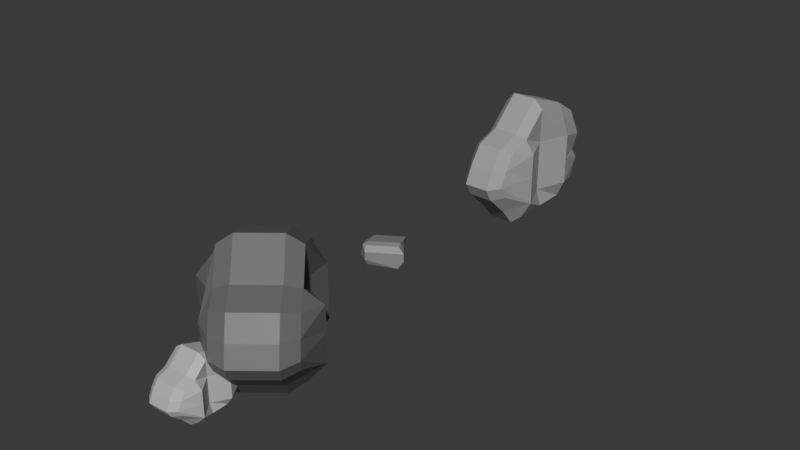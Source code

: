 # Source: piedras.blend  (saved by Blender 4.0.36; exported with 4.5.12 LTS)
import bpy
from mathutils import Matrix  # noqa: F401  (used for matrix-valued properties, if any)

bpy.ops.wm.read_factory_settings(use_empty=True)
scene = bpy.context.scene
scene.name = 'Scene'

# ---- collections
col_collection = bpy.data.collections.new('Collection'); scene.collection.children.link(col_collection)

# ---- materials (node trees are filled in below, after node groups)
mat_material = bpy.data.materials.new('Material')
mat_material.alpha_threshold = 0.0
mat_material.use_transparent_shadow = False
mat_material.roughness = 0.5
mat_material.line_color = (0.0, 0.0, 0.0, 1.0)
mat_material_001 = bpy.data.materials.new('Material.001')
mat_material_001.alpha_threshold = 0.0
mat_material_001.use_transparent_shadow = False
mat_material_001.roughness = 0.5
mat_material_001.line_color = (0.0, 0.0, 0.0, 1.0)
mat_material_002 = bpy.data.materials.new('Material.002')
mat_material_002.alpha_threshold = 0.0
mat_material_002.use_transparent_shadow = False
mat_material_002.roughness = 0.5
mat_material_002.line_color = (0.0, 0.0, 0.0, 1.0)
mat_material_004 = bpy.data.materials.new('Material.004')
mat_material_004.use_transparent_shadow = False
mat_material_003 = bpy.data.materials.new('Material.003')
mat_material_003.use_transparent_shadow = False

# ---- material node trees
mat_material.use_nodes = True; mat_material.node_tree.nodes.clear()
_N = mat_material.node_tree.nodes; _L = mat_material.node_tree.links
n0 = _N.new('ShaderNodeOutputMaterial'); n0.name = 'Material Output'; n0.location = (300, 300)
n1 = _N.new('ShaderNodeBsdfPrincipled'); n1.name = 'Principled BSDF'; n1.location = (10, 300)
n1.inputs[0].default_value = (0.3845, 0.3845, 0.3845, 1.0)
n1.inputs[3].default_value = 1.45
_L.new(n1.outputs[0], n0.inputs[0])
n0.is_active_output = True
mat_material_001.use_nodes = True; mat_material_001.node_tree.nodes.clear()
_N = mat_material_001.node_tree.nodes; _L = mat_material_001.node_tree.links
n0 = _N.new('ShaderNodeOutputMaterial'); n0.name = 'Material Output'; n0.location = (300, 300)
n1 = _N.new('ShaderNodeBsdfPrincipled'); n1.name = 'Principled BSDF'; n1.location = (10, 300)
n1.inputs[0].default_value = (0.1477, 0.1477, 0.1477, 1.0)
n1.inputs[3].default_value = 1.45
_L.new(n1.outputs[0], n0.inputs[0])
n0.is_active_output = True
mat_material_002.use_nodes = True; mat_material_002.node_tree.nodes.clear()
_N = mat_material_002.node_tree.nodes; _L = mat_material_002.node_tree.links
n0 = _N.new('ShaderNodeOutputMaterial'); n0.name = 'Material Output'; n0.location = (300, 300)
n1 = _N.new('ShaderNodeBsdfPrincipled'); n1.name = 'Principled BSDF'; n1.location = (10, 300)
n1.inputs[0].default_value = (0.5137, 0.5137, 0.5137, 1.0)
n1.inputs[3].default_value = 1.45
_L.new(n1.outputs[0], n0.inputs[0])
n0.is_active_output = True
mat_material_004.use_nodes = True; mat_material_004.node_tree.nodes.clear()
_N = mat_material_004.node_tree.nodes; _L = mat_material_004.node_tree.links
n0 = _N.new('ShaderNodeBsdfPrincipled'); n0.name = 'Principled BSDF'; n0.location = (10, 300)
n0.inputs[0].default_value = (0.3279, 0.3279, 0.3279, 1.0)
n0.inputs[3].default_value = 1.45
n1 = _N.new('ShaderNodeOutputMaterial'); n1.name = 'Material Output'; n1.location = (300, 300)
_L.new(n0.outputs[0], n1.inputs[0])
n1.is_active_output = True
mat_material_003.use_nodes = True; mat_material_003.node_tree.nodes.clear()
_N = mat_material_003.node_tree.nodes; _L = mat_material_003.node_tree.links
n0 = _N.new('ShaderNodeBsdfPrincipled'); n0.name = 'Principled BSDF'; n0.location = (10, 300)
n0.inputs[0].default_value = (0.2527, 0.2527, 0.2527, 1.0)
n0.inputs[3].default_value = 1.45
n1 = _N.new('ShaderNodeOutputMaterial'); n1.name = 'Material Output'; n1.location = (300, 300)
_L.new(n0.outputs[0], n1.inputs[0])
n1.is_active_output = True

# ---- world
world_world = bpy.data.worlds.new('World'); scene.world = world_world
world_world.use_nodes = True; world_world.node_tree.nodes.clear()
_N = world_world.node_tree.nodes; _L = world_world.node_tree.links
n0 = _N.new('ShaderNodeOutputWorld'); n0.name = 'World Output'; n0.location = (300, 300)
n1 = _N.new('ShaderNodeBackground'); n1.name = 'Background'; n1.location = (10, 300)
n1.inputs[0].default_value = (0.05088, 0.05088, 0.05088, 1.0)
_L.new(n1.outputs[0], n0.inputs[0])
n0.is_active_output = True
world_world.color = (0.05088, 0.05088, 0.05088)
world_world.use_sun_shadow = False
world_world.sun_shadow_jitter_overblur = 0.0

# ---- meshes
me_cube = bpy.data.meshes.new('Cube')
me_cube.from_pydata([(1.0, 0.8425, 0.7769), (1.0, 0.8622, -0.219), (1.0, -0.8294, 0.744), (1.0, -0.7112, -0.1796), (0.1124, 0.8425, 0.7769), (0.1124, 0.8622, -0.219), (0.1124, -0.8294, 0.744), (0.1124, -0.7112, -0.1796), (0.1124, 0.4934, -0.4159), (0.1124, -0.006579, -0.4159), (0.1124, -0.5066, -0.4159), (1.0, 0.4934, 1.0), (1.0, -0.09846, 1.223), (1.0, -0.4935, 0.8556), (0.1124, -0.4935, 0.8556), (0.1124, -0.09846, 1.223), (0.1124, 0.4934, 1.0), (1.0, -0.5066, -0.4159), (1.0, -0.006579, -0.4159), (1.0, 0.4934, -0.4159), (1.0, 1.0, 0.5), (1.0, 0.8687, 0.2691), (1.0, 1.0, 0.08411), (0.1124, -1.0, 0.08411), (0.1124, -1.112, 0.2691), (0.1124, -1.0, 0.5), (1.0, -1.0, 0.5), (1.0, -1.112, 0.2691), (1.0, -1.0, 0.08411), (0.1124, 1.0, 0.5), (0.1124, 0.8622, 0.2756), (0.1124, 1.0, 0.08411), (1.164, 0.4934, 0.6546), (1.164, 0.4934, 0.2756), (1.164, 0.4934, -0.1548), (0.9115, -0.006579, 0.6546), (0.9115, -0.006579, 0.2756), (0.9115, -0.006579, -0.1548), (1.207, -0.5066, 0.6546), (1.207, -0.5066, 0.2756), (1.207, -0.5066, -0.1548), (-0.02462, -0.6665, 0.5), (-0.02462, -0.6665, 0.2756), (-0.02462, -0.6665, 0.08411), (0.01158, -0.006579, 0.5), (0.01158, -0.006579, 0.2756), (0.01158, -0.006579, 0.08411), (-0.2327, 0.5458, 0.4334), (-0.2327, 0.5458, 0.209), (-0.2327, 0.5458, 0.0175), (0.8149, 1.007, -0.3036), (0.5562, 1.007, -0.3036), (0.2975, 1.007, -0.3036), (0.8149, -0.9647, 0.819), (0.5562, -0.9647, 0.819), (0.2975, -0.9647, 0.819), (0.2975, -0.827, -0.2577), (0.5562, -0.827, -0.2577), (0.8149, -0.827, -0.2577), (0.2975, 0.9841, 0.8573), (0.5562, 0.9841, 0.8573), (0.8149, 0.9841, 0.8573), (0.8149, 0.5772, -0.5331), (0.5562, 0.5772, -0.5331), (0.2975, 0.5772, -0.5331), (0.8149, -0.005595, -0.5331), (0.5562, -0.005595, -0.5331), (0.2975, -0.005595, -0.5331), (0.8149, -0.5884, -0.5331), (0.5562, -0.5884, -0.5331), (0.2975, -0.5884, -0.5331), (0.2975, 0.5772, 1.117), (0.5562, 0.5772, 1.117), (0.8149, 0.5772, 1.117), (0.2975, -0.1127, 1.378), (0.5562, -0.1127, 1.378), (0.8149, -0.1127, 1.378), (0.2975, -0.5731, 0.9491), (0.5562, -0.5731, 0.9491), (0.8149, -0.5731, 0.9491), (0.2975, 1.168, 0.04975), (0.5562, 1.168, 0.04975), (0.8149, 1.168, 0.04975), (0.2975, 1.009, 0.2711), (0.5562, 1.011, 0.2692), (0.8149, 1.013, 0.2673), (0.2975, 1.168, 0.5346), (0.5562, 1.168, 0.5346), (0.8149, 1.168, 0.5346), (0.8149, -1.164, 0.04975), (0.5562, -1.164, 0.04975), (0.2975, -1.164, 0.04975), (0.8149, -1.294, 0.2654), (0.5562, -1.294, 0.2654), (0.2975, -1.294, 0.2654), (0.8149, -1.164, 0.5346), (0.5562, -1.164, 0.5346), (0.2975, -1.164, 0.5346)], [], [(77, 14, 6, 55), (97, 55, 6, 25), (47, 16, 4, 29), (68, 17, 3, 58), (38, 13, 2, 26), (88, 61, 0, 20), (20, 0, 11, 32), (32, 11, 12, 35), (35, 12, 13, 38), (50, 1, 19, 62), (62, 19, 18, 65), (65, 18, 17, 68), (25, 6, 14, 41), (41, 14, 15, 44), (44, 15, 16, 47), (59, 4, 16, 71), (71, 16, 15, 74), (74, 15, 14, 77), (9, 46, 49, 8), (46, 45, 48, 49), (45, 44, 47, 48), (10, 43, 46, 9), (43, 42, 45, 46), (42, 41, 44, 45), (7, 23, 43, 10), (23, 24, 42, 43), (24, 25, 41, 42), (18, 37, 40, 17), (37, 36, 39, 40), (36, 35, 38, 39), (19, 34, 37, 18), (34, 33, 36, 37), (33, 32, 35, 36), (1, 22, 34, 19), (22, 21, 33, 34), (21, 20, 32, 33), (50, 82, 22, 1), (82, 85, 21, 22), (85, 88, 20, 21), (17, 40, 28, 3), (40, 39, 27, 28), (39, 38, 26, 27), (8, 49, 31, 5), (49, 48, 30, 31), (48, 47, 29, 30), (56, 91, 23, 7), (91, 94, 24, 23), (94, 97, 25, 24), (27, 26, 95, 92), (92, 95, 96, 93), (93, 96, 97, 94), (28, 27, 92, 89), (89, 92, 93, 90), (90, 93, 94, 91), (3, 28, 89, 58), (58, 89, 90, 57), (57, 90, 91, 56), (30, 29, 86, 83), (83, 86, 87, 84), (84, 87, 88, 85), (31, 30, 83, 80), (80, 83, 84, 81), (81, 84, 85, 82), (5, 31, 80, 52), (52, 80, 81, 51), (51, 81, 82, 50), (12, 76, 79, 13), (76, 75, 78, 79), (75, 74, 77, 78), (11, 73, 76, 12), (73, 72, 75, 76), (72, 71, 74, 75), (0, 61, 73, 11), (61, 60, 72, 73), (60, 59, 71, 72), (9, 67, 70, 10), (67, 66, 69, 70), (66, 65, 68, 69), (8, 64, 67, 9), (64, 63, 66, 67), (63, 62, 65, 66), (5, 52, 64, 8), (52, 51, 63, 64), (51, 50, 62, 63), (29, 4, 59, 86), (86, 59, 60, 87), (87, 60, 61, 88), (10, 70, 56, 7), (70, 69, 57, 56), (69, 68, 58, 57), (26, 2, 53, 95), (95, 53, 54, 96), (96, 54, 55, 97), (13, 79, 53, 2), (79, 78, 54, 53), (78, 77, 55, 54)])
_uv = me_cube.uv_layers.new(name='UVMap')
_uv.uv.foreach_set('vector', [0.8125, 0.6883, 0.875, 0.6883, 0.875, 0.75, 0.8125, 0.75, 0.5625, 0.9375, 0.625, 0.9375, 0.625, 1.0, 0.5625, 1.0, 0.5625, 0.1867, 0.625, 0.1867, 0.625, 0.25, 0.5625, 0.25, 0.3125, 0.6883, 0.375, 0.6883, 0.375, 0.75, 0.3125, 0.75, 0.5625, 0.6883, 0.625, 0.6883, 0.625, 0.75, 0.5625, 0.75, 0.5625, 0.4375, 0.625, 0.4375, 0.625, 0.5, 0.5625, 0.5, 0.5625, 0.5, 0.625, 0.5, 0.625, 0.5633, 0.5625, 0.5633, 0.5625, 0.5633, 0.625, 0.5633, 0.625, 0.6258, 0.5625, 0.6258, 0.5625, 0.6258, 0.625, 0.6258, 0.625, 0.6883, 0.5625, 0.6883, 0.3125, 0.5, 0.375, 0.5, 0.375, 0.5633, 0.3125, 0.5633, 0.3125, 0.5633, 0.375, 0.5633, 0.375, 0.6258, 0.3125, 0.6258, 0.3125, 0.6258, 0.375, 0.6258, 0.375, 0.6883, 0.3125, 0.6883, 0.5625, 0.0, 0.625, 0.0, 0.625, 0.06168, 0.5625, 0.06168, 0.5625, 0.06168, 0.625, 0.06168, 0.625, 0.1242, 0.5625, 0.1242, 0.5625, 0.1242, 0.625, 0.1242, 0.625, 0.1867, 0.5625, 0.1867, 0.8125, 0.5, 0.875, 0.5, 0.875, 0.5633, 0.8125, 0.5633, 0.8125, 0.5633, 0.875, 0.5633, 0.875, 0.6258, 0.8125, 0.6258, 0.8125, 0.6258, 0.875, 0.6258, 0.875, 0.6883, 0.8125, 0.6883, 0.375, 0.1242, 0.4375, 0.1242, 0.4375, 0.1867, 0.375, 0.1867, 0.4375, 0.1242, 0.5, 0.1242, 0.5, 0.1867, 0.4375, 0.1867, 0.5, 0.1242, 0.5625, 0.1242, 0.5625, 0.1867, 0.5, 0.1867, 0.375, 0.06168, 0.4375, 0.06168, 0.4375, 0.1242, 0.375, 0.1242, 0.4375, 0.06168, 0.5, 0.06168, 0.5, 0.1242, 0.4375, 0.1242, 0.5, 0.06168, 0.5625, 0.06168, 0.5625, 0.1242, 0.5, 0.1242, 0.375, 0.0, 0.4375, 0.0, 0.4375, 0.06168, 0.375, 0.06168, 0.4375, 0.0, 0.5, 0.0, 0.5, 0.06168, 0.4375, 0.06168, 0.5, 0.0, 0.5625, 0.0, 0.5625, 0.06168, 0.5, 0.06168, 0.375, 0.6258, 0.4375, 0.6258, 0.4375, 0.6883, 0.375, 0.6883, 0.4375, 0.6258, 0.5, 0.6258, 0.5, 0.6883, 0.4375, 0.6883, 0.5, 0.6258, 0.5625, 0.6258, 0.5625, 0.6883, 0.5, 0.6883, 0.375, 0.5633, 0.4375, 0.5633, 0.4375, 0.6258, 0.375, 0.6258, 0.4375, 0.5633, 0.5, 0.5633, 0.5, 0.6258, 0.4375, 0.6258, 0.5, 0.5633, 0.5625, 0.5633, 0.5625, 0.6258, 0.5, 0.6258, 0.375, 0.5, 0.4375, 0.5, 0.4375, 0.5633, 0.375, 0.5633, 0.4375, 0.5, 0.5, 0.5, 0.5, 0.5633, 0.4375, 0.5633, 0.5, 0.5, 0.5625, 0.5, 0.5625, 0.5633, 0.5, 0.5633, 0.375, 0.4375, 0.4375, 0.4375, 0.4375, 0.5, 0.375, 0.5, 0.4375, 0.4375, 0.5, 0.4375, 0.5, 0.5, 0.4375, 0.5, 0.5, 0.4375, 0.5625, 0.4375, 0.5625, 0.5, 0.5, 0.5, 0.375, 0.6883, 0.4375, 0.6883, 0.4375, 0.75, 0.375, 0.75, 0.4375, 0.6883, 0.5, 0.6883, 0.5, 0.75, 0.4375, 0.75, 0.5, 0.6883, 0.5625, 0.6883, 0.5625, 0.75, 0.5, 0.75, 0.375, 0.1867, 0.4375, 0.1867, 0.4375, 0.25, 0.375, 0.25, 0.4375, 0.1867, 0.5, 0.1867, 0.5, 0.25, 0.4375, 0.25, 0.5, 0.1867, 0.5625, 0.1867, 0.5625, 0.25, 0.5, 0.25, 0.375, 0.9375, 0.4375, 0.9375, 0.4375, 1.0, 0.375, 1.0, 0.4375, 0.9375, 0.5, 0.9375, 0.5, 1.0, 0.4375, 1.0, 0.5, 0.9375, 0.5625, 0.9375, 0.5625, 1.0, 0.5, 1.0, 0.5, 0.75, 0.5625, 0.75, 0.5625, 0.8125, 0.5, 0.8125, 0.5, 0.8125, 0.5625, 0.8125, 0.5625, 0.875, 0.5, 0.875, 0.5, 0.875, 0.5625, 0.875, 0.5625, 0.9375, 0.5, 0.9375, 0.4375, 0.75, 0.5, 0.75, 0.5, 0.8125, 0.4375, 0.8125, 0.4375, 0.8125, 0.5, 0.8125, 0.5, 0.875, 0.4375, 0.875, 0.4375, 0.875, 0.5, 0.875, 0.5, 0.9375, 0.4375, 0.9375, 0.375, 0.75, 0.4375, 0.75, 0.4375, 0.8125, 0.375, 0.8125, 0.375, 0.8125, 0.4375, 0.8125, 0.4375, 0.875, 0.375, 0.875, 0.375, 0.875, 0.4375, 0.875, 0.4375, 0.9375, 0.375, 0.9375, 0.5, 0.25, 0.5625, 0.25, 0.5625, 0.3125, 0.5, 0.3125, 0.5, 0.3125, 0.5625, 0.3125, 0.5625, 0.375, 0.5, 0.375, 0.5, 0.375, 0.5625, 0.375, 0.5625, 0.4375, 0.5, 0.4375, 0.4375, 0.25, 0.5, 0.25, 0.5, 0.3125, 0.4375, 0.3125, 0.4375, 0.3125, 0.5, 0.3125, 0.5, 0.375, 0.4375, 0.375, 0.4375, 0.375, 0.5, 0.375, 0.5, 0.4375, 0.4375, 0.4375, 0.375, 0.25, 0.4375, 0.25, 0.4375, 0.3125, 0.375, 0.3125, 0.375, 0.3125, 0.4375, 0.3125, 0.4375, 0.375, 0.375, 0.375, 0.375, 0.375, 0.4375, 0.375, 0.4375, 0.4375, 0.375, 0.4375, 0.625, 0.6258, 0.6875, 0.6258, 0.6875, 0.6883, 0.625, 0.6883, 0.6875, 0.6258, 0.75, 0.6258, 0.75, 0.6883, 0.6875, 0.6883, 0.75, 0.6258, 0.8125, 0.6258, 0.8125, 0.6883, 0.75, 0.6883, 0.625, 0.5633, 0.6875, 0.5633, 0.6875, 0.6258, 0.625, 0.6258, 0.6875, 0.5633, 0.75, 0.5633, 0.75, 0.6258, 0.6875, 0.6258, 0.75, 0.5633, 0.8125, 0.5633, 0.8125, 0.6258, 0.75, 0.6258, 0.625, 0.5, 0.6875, 0.5, 0.6875, 0.5633, 0.625, 0.5633, 0.6875, 0.5, 0.75, 0.5, 0.75, 0.5633, 0.6875, 0.5633, 0.75, 0.5, 0.8125, 0.5, 0.8125, 0.5633, 0.75, 0.5633, 0.125, 0.6258, 0.1875, 0.6258, 0.1875, 0.6883, 0.125, 0.6883, 0.1875, 0.6258, 0.25, 0.6258, 0.25, 0.6883, 0.1875, 0.6883, 0.25, 0.6258, 0.3125, 0.6258, 0.3125, 0.6883, 0.25, 0.6883, 0.125, 0.5633, 0.1875, 0.5633, 0.1875, 0.6258, 0.125, 0.6258, 0.1875, 0.5633, 0.25, 0.5633, 0.25, 0.6258, 0.1875, 0.6258, 0.25, 0.5633, 0.3125, 0.5633, 0.3125, 0.6258, 0.25, 0.6258, 0.125, 0.5, 0.1875, 0.5, 0.1875, 0.5633, 0.125, 0.5633, 0.1875, 0.5, 0.25, 0.5, 0.25, 0.5633, 0.1875, 0.5633, 0.25, 0.5, 0.3125, 0.5, 0.3125, 0.5633, 0.25, 0.5633, 0.5625, 0.25, 0.625, 0.25, 0.625, 0.3125, 0.5625, 0.3125, 0.5625, 0.3125, 0.625, 0.3125, 0.625, 0.375, 0.5625, 0.375, 0.5625, 0.375, 0.625, 0.375, 0.625, 0.4375, 0.5625, 0.4375, 0.125, 0.6883, 0.1875, 0.6883, 0.1875, 0.75, 0.125, 0.75, 0.1875, 0.6883, 0.25, 0.6883, 0.25, 0.75, 0.1875, 0.75, 0.25, 0.6883, 0.3125, 0.6883, 0.3125, 0.75, 0.25, 0.75, 0.5625, 0.75, 0.625, 0.75, 0.625, 0.8125, 0.5625, 0.8125, 0.5625, 0.8125, 0.625, 0.8125, 0.625, 0.875, 0.5625, 0.875, 0.5625, 0.875, 0.625, 0.875, 0.625, 0.9375, 0.5625, 0.9375, 0.625, 0.6883, 0.6875, 0.6883, 0.6875, 0.75, 0.625, 0.75, 0.6875, 0.6883, 0.75, 0.6883, 0.75, 0.75, 0.6875, 0.75, 0.75, 0.6883, 0.8125, 0.6883, 0.8125, 0.75, 0.75, 0.75])
me_cube.materials.append(mat_material)
me_cube.use_mirror_vertex_groups = False
me_cube.update()
me_cube_001 = bpy.data.meshes.new('Cube.001')
me_cube_001.from_pydata([(1.0, 0.8425, 0.7769), (1.0, 0.8622, -0.219), (1.0, -0.8294, 0.744), (1.0, -0.7112, -0.1796), (0.1124, 0.8425, 0.7769), (0.1124, 0.8622, -0.219), (0.1124, -0.8294, 0.744), (0.1124, -0.7112, -0.1796), (0.1124, 0.4934, -0.4159), (0.1124, -0.006579, -0.4159), (0.1124, -0.5066, -0.4159), (1.0, 0.4934, 1.0), (1.0, -0.09846, 1.223), (1.0, -0.4935, 0.8556), (0.1124, -0.4935, 0.8556), (0.1124, -0.09846, 1.223), (0.1124, 0.4934, 1.0), (1.0, -0.5066, -0.4159), (1.0, -0.006579, -0.4159), (1.0, 0.4934, -0.4159), (1.0, 1.0, 0.5), (1.0, 0.8687, 0.2691), (1.0, 1.0, 0.08411), (0.1124, -1.0, 0.08411), (0.1124, -1.112, 0.2691), (0.1124, -1.0, 0.5), (1.0, -1.0, 0.5), (1.0, -1.112, 0.2691), (1.0, -1.0, 0.08411), (0.1124, 1.0, 0.5), (0.1124, 0.8622, 0.2756), (0.1124, 1.0, 0.08411), (1.164, 0.4934, 0.6546), (1.164, 0.4934, 0.2756), (1.164, 0.4934, -0.1548), (0.9115, -0.006579, 0.6546), (0.9115, -0.006579, 0.2756), (0.9115, -0.006579, -0.1548), (1.207, -0.5066, 0.6546), (1.207, -0.5066, 0.2756), (1.207, -0.5066, -0.1548), (-0.02462, -0.6665, 0.5), (-0.02462, -0.6665, 0.2756), (-0.02462, -0.6665, 0.08411), (0.01158, -0.006579, 0.5), (0.01158, -0.006579, 0.2756), (0.01158, -0.006579, 0.08411), (-0.2327, 0.5458, 0.4334), (-0.2327, 0.5458, 0.209), (-0.2327, 0.5458, 0.0175), (0.8149, 1.007, -0.3036), (0.5562, 1.007, -0.3036), (0.2975, 1.007, -0.3036), (0.8149, -0.9647, 0.819), (0.5562, -0.9647, 0.819), (0.2975, -0.9647, 0.819), (0.2975, -0.827, -0.2577), (0.5562, -0.827, -0.2577), (0.8149, -0.827, -0.2577), (0.2975, 0.9841, 0.8573), (0.5562, 0.9841, 0.8573), (0.8149, 0.9841, 0.8573), (0.8149, 0.5772, -0.5331), (0.5562, 0.5772, -0.5331), (0.2975, 0.5772, -0.5331), (0.8149, -0.005595, -0.5331), (0.5562, -0.005595, -0.5331), (0.2975, -0.005595, -0.5331), (0.8149, -0.5884, -0.5331), (0.5562, -0.5884, -0.5331), (0.2975, -0.5884, -0.5331), (0.2975, 0.5772, 1.117), (0.5562, 0.5772, 1.117), (0.8149, 0.5772, 1.117), (0.2975, -0.1127, 1.378), (0.5562, -0.1127, 1.378), (0.8149, -0.1127, 1.378), (0.2975, -0.5731, 0.9491), (0.5562, -0.5731, 0.9491), (0.8149, -0.5731, 0.9491), (0.2975, 1.168, 0.04975), (0.5562, 1.168, 0.04975), (0.8149, 1.168, 0.04975), (0.2975, 1.009, 0.2711), (0.5562, 1.011, 0.2692), (0.8149, 1.013, 0.2673), (0.2975, 1.168, 0.5346), (0.5562, 1.168, 0.5346), (0.8149, 1.168, 0.5346), (0.8149, -1.164, 0.04975), (0.5562, -1.164, 0.04975), (0.2975, -1.164, 0.04975), (0.8149, -1.294, 0.2654), (0.5562, -1.294, 0.2654), (0.2975, -1.294, 0.2654), (0.8149, -1.164, 0.5346), (0.5562, -1.164, 0.5346), (0.2975, -1.164, 0.5346)], [], [(77, 14, 6, 55), (97, 55, 6, 25), (47, 16, 4, 29), (68, 17, 3, 58), (38, 13, 2, 26), (88, 61, 0, 20), (20, 0, 11, 32), (32, 11, 12, 35), (35, 12, 13, 38), (50, 1, 19, 62), (62, 19, 18, 65), (65, 18, 17, 68), (25, 6, 14, 41), (41, 14, 15, 44), (44, 15, 16, 47), (59, 4, 16, 71), (71, 16, 15, 74), (74, 15, 14, 77), (9, 46, 49, 8), (46, 45, 48, 49), (45, 44, 47, 48), (10, 43, 46, 9), (43, 42, 45, 46), (42, 41, 44, 45), (7, 23, 43, 10), (23, 24, 42, 43), (24, 25, 41, 42), (18, 37, 40, 17), (37, 36, 39, 40), (36, 35, 38, 39), (19, 34, 37, 18), (34, 33, 36, 37), (33, 32, 35, 36), (1, 22, 34, 19), (22, 21, 33, 34), (21, 20, 32, 33), (50, 82, 22, 1), (82, 85, 21, 22), (85, 88, 20, 21), (17, 40, 28, 3), (40, 39, 27, 28), (39, 38, 26, 27), (8, 49, 31, 5), (49, 48, 30, 31), (48, 47, 29, 30), (56, 91, 23, 7), (91, 94, 24, 23), (94, 97, 25, 24), (27, 26, 95, 92), (92, 95, 96, 93), (93, 96, 97, 94), (28, 27, 92, 89), (89, 92, 93, 90), (90, 93, 94, 91), (3, 28, 89, 58), (58, 89, 90, 57), (57, 90, 91, 56), (30, 29, 86, 83), (83, 86, 87, 84), (84, 87, 88, 85), (31, 30, 83, 80), (80, 83, 84, 81), (81, 84, 85, 82), (5, 31, 80, 52), (52, 80, 81, 51), (51, 81, 82, 50), (12, 76, 79, 13), (76, 75, 78, 79), (75, 74, 77, 78), (11, 73, 76, 12), (73, 72, 75, 76), (72, 71, 74, 75), (0, 61, 73, 11), (61, 60, 72, 73), (60, 59, 71, 72), (9, 67, 70, 10), (67, 66, 69, 70), (66, 65, 68, 69), (8, 64, 67, 9), (64, 63, 66, 67), (63, 62, 65, 66), (5, 52, 64, 8), (52, 51, 63, 64), (51, 50, 62, 63), (29, 4, 59, 86), (86, 59, 60, 87), (87, 60, 61, 88), (10, 70, 56, 7), (70, 69, 57, 56), (69, 68, 58, 57), (26, 2, 53, 95), (95, 53, 54, 96), (96, 54, 55, 97), (13, 79, 53, 2), (79, 78, 54, 53), (78, 77, 55, 54)])
_uv = me_cube_001.uv_layers.new(name='UVMap')
_uv.uv.foreach_set('vector', [0.8125, 0.6883, 0.875, 0.6883, 0.875, 0.75, 0.8125, 0.75, 0.5625, 0.9375, 0.625, 0.9375, 0.625, 1.0, 0.5625, 1.0, 0.5625, 0.1867, 0.625, 0.1867, 0.625, 0.25, 0.5625, 0.25, 0.3125, 0.6883, 0.375, 0.6883, 0.375, 0.75, 0.3125, 0.75, 0.5625, 0.6883, 0.625, 0.6883, 0.625, 0.75, 0.5625, 0.75, 0.5625, 0.4375, 0.625, 0.4375, 0.625, 0.5, 0.5625, 0.5, 0.5625, 0.5, 0.625, 0.5, 0.625, 0.5633, 0.5625, 0.5633, 0.5625, 0.5633, 0.625, 0.5633, 0.625, 0.6258, 0.5625, 0.6258, 0.5625, 0.6258, 0.625, 0.6258, 0.625, 0.6883, 0.5625, 0.6883, 0.3125, 0.5, 0.375, 0.5, 0.375, 0.5633, 0.3125, 0.5633, 0.3125, 0.5633, 0.375, 0.5633, 0.375, 0.6258, 0.3125, 0.6258, 0.3125, 0.6258, 0.375, 0.6258, 0.375, 0.6883, 0.3125, 0.6883, 0.5625, 0.0, 0.625, 0.0, 0.625, 0.06168, 0.5625, 0.06168, 0.5625, 0.06168, 0.625, 0.06168, 0.625, 0.1242, 0.5625, 0.1242, 0.5625, 0.1242, 0.625, 0.1242, 0.625, 0.1867, 0.5625, 0.1867, 0.8125, 0.5, 0.875, 0.5, 0.875, 0.5633, 0.8125, 0.5633, 0.8125, 0.5633, 0.875, 0.5633, 0.875, 0.6258, 0.8125, 0.6258, 0.8125, 0.6258, 0.875, 0.6258, 0.875, 0.6883, 0.8125, 0.6883, 0.375, 0.1242, 0.4375, 0.1242, 0.4375, 0.1867, 0.375, 0.1867, 0.4375, 0.1242, 0.5, 0.1242, 0.5, 0.1867, 0.4375, 0.1867, 0.5, 0.1242, 0.5625, 0.1242, 0.5625, 0.1867, 0.5, 0.1867, 0.375, 0.06168, 0.4375, 0.06168, 0.4375, 0.1242, 0.375, 0.1242, 0.4375, 0.06168, 0.5, 0.06168, 0.5, 0.1242, 0.4375, 0.1242, 0.5, 0.06168, 0.5625, 0.06168, 0.5625, 0.1242, 0.5, 0.1242, 0.375, 0.0, 0.4375, 0.0, 0.4375, 0.06168, 0.375, 0.06168, 0.4375, 0.0, 0.5, 0.0, 0.5, 0.06168, 0.4375, 0.06168, 0.5, 0.0, 0.5625, 0.0, 0.5625, 0.06168, 0.5, 0.06168, 0.375, 0.6258, 0.4375, 0.6258, 0.4375, 0.6883, 0.375, 0.6883, 0.4375, 0.6258, 0.5, 0.6258, 0.5, 0.6883, 0.4375, 0.6883, 0.5, 0.6258, 0.5625, 0.6258, 0.5625, 0.6883, 0.5, 0.6883, 0.375, 0.5633, 0.4375, 0.5633, 0.4375, 0.6258, 0.375, 0.6258, 0.4375, 0.5633, 0.5, 0.5633, 0.5, 0.6258, 0.4375, 0.6258, 0.5, 0.5633, 0.5625, 0.5633, 0.5625, 0.6258, 0.5, 0.6258, 0.375, 0.5, 0.4375, 0.5, 0.4375, 0.5633, 0.375, 0.5633, 0.4375, 0.5, 0.5, 0.5, 0.5, 0.5633, 0.4375, 0.5633, 0.5, 0.5, 0.5625, 0.5, 0.5625, 0.5633, 0.5, 0.5633, 0.375, 0.4375, 0.4375, 0.4375, 0.4375, 0.5, 0.375, 0.5, 0.4375, 0.4375, 0.5, 0.4375, 0.5, 0.5, 0.4375, 0.5, 0.5, 0.4375, 0.5625, 0.4375, 0.5625, 0.5, 0.5, 0.5, 0.375, 0.6883, 0.4375, 0.6883, 0.4375, 0.75, 0.375, 0.75, 0.4375, 0.6883, 0.5, 0.6883, 0.5, 0.75, 0.4375, 0.75, 0.5, 0.6883, 0.5625, 0.6883, 0.5625, 0.75, 0.5, 0.75, 0.375, 0.1867, 0.4375, 0.1867, 0.4375, 0.25, 0.375, 0.25, 0.4375, 0.1867, 0.5, 0.1867, 0.5, 0.25, 0.4375, 0.25, 0.5, 0.1867, 0.5625, 0.1867, 0.5625, 0.25, 0.5, 0.25, 0.375, 0.9375, 0.4375, 0.9375, 0.4375, 1.0, 0.375, 1.0, 0.4375, 0.9375, 0.5, 0.9375, 0.5, 1.0, 0.4375, 1.0, 0.5, 0.9375, 0.5625, 0.9375, 0.5625, 1.0, 0.5, 1.0, 0.5, 0.75, 0.5625, 0.75, 0.5625, 0.8125, 0.5, 0.8125, 0.5, 0.8125, 0.5625, 0.8125, 0.5625, 0.875, 0.5, 0.875, 0.5, 0.875, 0.5625, 0.875, 0.5625, 0.9375, 0.5, 0.9375, 0.4375, 0.75, 0.5, 0.75, 0.5, 0.8125, 0.4375, 0.8125, 0.4375, 0.8125, 0.5, 0.8125, 0.5, 0.875, 0.4375, 0.875, 0.4375, 0.875, 0.5, 0.875, 0.5, 0.9375, 0.4375, 0.9375, 0.375, 0.75, 0.4375, 0.75, 0.4375, 0.8125, 0.375, 0.8125, 0.375, 0.8125, 0.4375, 0.8125, 0.4375, 0.875, 0.375, 0.875, 0.375, 0.875, 0.4375, 0.875, 0.4375, 0.9375, 0.375, 0.9375, 0.5, 0.25, 0.5625, 0.25, 0.5625, 0.3125, 0.5, 0.3125, 0.5, 0.3125, 0.5625, 0.3125, 0.5625, 0.375, 0.5, 0.375, 0.5, 0.375, 0.5625, 0.375, 0.5625, 0.4375, 0.5, 0.4375, 0.4375, 0.25, 0.5, 0.25, 0.5, 0.3125, 0.4375, 0.3125, 0.4375, 0.3125, 0.5, 0.3125, 0.5, 0.375, 0.4375, 0.375, 0.4375, 0.375, 0.5, 0.375, 0.5, 0.4375, 0.4375, 0.4375, 0.375, 0.25, 0.4375, 0.25, 0.4375, 0.3125, 0.375, 0.3125, 0.375, 0.3125, 0.4375, 0.3125, 0.4375, 0.375, 0.375, 0.375, 0.375, 0.375, 0.4375, 0.375, 0.4375, 0.4375, 0.375, 0.4375, 0.625, 0.6258, 0.6875, 0.6258, 0.6875, 0.6883, 0.625, 0.6883, 0.6875, 0.6258, 0.75, 0.6258, 0.75, 0.6883, 0.6875, 0.6883, 0.75, 0.6258, 0.8125, 0.6258, 0.8125, 0.6883, 0.75, 0.6883, 0.625, 0.5633, 0.6875, 0.5633, 0.6875, 0.6258, 0.625, 0.6258, 0.6875, 0.5633, 0.75, 0.5633, 0.75, 0.6258, 0.6875, 0.6258, 0.75, 0.5633, 0.8125, 0.5633, 0.8125, 0.6258, 0.75, 0.6258, 0.625, 0.5, 0.6875, 0.5, 0.6875, 0.5633, 0.625, 0.5633, 0.6875, 0.5, 0.75, 0.5, 0.75, 0.5633, 0.6875, 0.5633, 0.75, 0.5, 0.8125, 0.5, 0.8125, 0.5633, 0.75, 0.5633, 0.125, 0.6258, 0.1875, 0.6258, 0.1875, 0.6883, 0.125, 0.6883, 0.1875, 0.6258, 0.25, 0.6258, 0.25, 0.6883, 0.1875, 0.6883, 0.25, 0.6258, 0.3125, 0.6258, 0.3125, 0.6883, 0.25, 0.6883, 0.125, 0.5633, 0.1875, 0.5633, 0.1875, 0.6258, 0.125, 0.6258, 0.1875, 0.5633, 0.25, 0.5633, 0.25, 0.6258, 0.1875, 0.6258, 0.25, 0.5633, 0.3125, 0.5633, 0.3125, 0.6258, 0.25, 0.6258, 0.125, 0.5, 0.1875, 0.5, 0.1875, 0.5633, 0.125, 0.5633, 0.1875, 0.5, 0.25, 0.5, 0.25, 0.5633, 0.1875, 0.5633, 0.25, 0.5, 0.3125, 0.5, 0.3125, 0.5633, 0.25, 0.5633, 0.5625, 0.25, 0.625, 0.25, 0.625, 0.3125, 0.5625, 0.3125, 0.5625, 0.3125, 0.625, 0.3125, 0.625, 0.375, 0.5625, 0.375, 0.5625, 0.375, 0.625, 0.375, 0.625, 0.4375, 0.5625, 0.4375, 0.125, 0.6883, 0.1875, 0.6883, 0.1875, 0.75, 0.125, 0.75, 0.1875, 0.6883, 0.25, 0.6883, 0.25, 0.75, 0.1875, 0.75, 0.25, 0.6883, 0.3125, 0.6883, 0.3125, 0.75, 0.25, 0.75, 0.5625, 0.75, 0.625, 0.75, 0.625, 0.8125, 0.5625, 0.8125, 0.5625, 0.8125, 0.625, 0.8125, 0.625, 0.875, 0.5625, 0.875, 0.5625, 0.875, 0.625, 0.875, 0.625, 0.9375, 0.5625, 0.9375, 0.625, 0.6883, 0.6875, 0.6883, 0.6875, 0.75, 0.625, 0.75, 0.6875, 0.6883, 0.75, 0.6883, 0.75, 0.75, 0.6875, 0.75, 0.75, 0.6883, 0.8125, 0.6883, 0.8125, 0.75, 0.75, 0.75])
me_cube_001.materials.append(mat_material_001)
me_cube_001.use_mirror_vertex_groups = False
me_cube_001.update()
me_cube_002 = bpy.data.meshes.new('Cube.002')
me_cube_002.from_pydata([(1.0, 0.8425, 0.7769), (1.0, 0.8622, -0.219), (1.0, -0.8294, 0.744), (1.0, -0.7112, -0.1796), (0.1124, 0.8425, 0.7769), (0.1124, 0.8622, -0.219), (0.1124, -0.8294, 0.744), (0.1124, -0.7112, -0.1796), (0.1124, 0.4934, -0.4159), (0.1124, -0.006579, -0.4159), (0.1124, -0.5066, -0.4159), (1.0, 0.4934, 1.0), (1.0, -0.09846, 1.223), (1.0, -0.4935, 0.8556), (0.1124, -0.4935, 0.8556), (0.1124, -0.09846, 1.223), (0.1124, 0.4934, 1.0), (1.0, -0.5066, -0.4159), (1.0, -0.006579, -0.4159), (1.0, 0.4934, -0.4159), (1.0, 1.0, 0.5), (1.0, 0.8687, 0.2691), (1.0, 1.0, 0.08411), (0.1124, -1.0, 0.08411), (0.1124, -1.112, 0.2691), (0.1124, -1.0, 0.5), (1.0, -1.0, 0.5), (1.0, -1.112, 0.2691), (1.0, -1.0, 0.08411), (0.1124, 1.0, 0.5), (0.1124, 0.8622, 0.2756), (0.1124, 1.0, 0.08411), (1.164, 0.4934, 0.6546), (1.164, 0.4934, 0.2756), (1.164, 0.4934, -0.1548), (0.9115, -0.006579, 0.6546), (0.9115, -0.006579, 0.2756), (0.9115, -0.006579, -0.1548), (1.207, -0.5066, 0.6546), (1.207, -0.5066, 0.2756), (1.207, -0.5066, -0.1548), (-0.02462, -0.6665, 0.5), (-0.02462, -0.6665, 0.2756), (-0.02462, -0.6665, 0.08411), (0.01158, -0.006579, 0.5), (0.01158, -0.006579, 0.2756), (0.01158, -0.006579, 0.08411), (-0.2327, 0.5458, 0.4334), (-0.2327, 0.5458, 0.209), (-0.2327, 0.5458, 0.0175), (0.8149, 1.007, -0.3036), (0.5562, 1.007, -0.3036), (0.2975, 1.007, -0.3036), (0.8149, -0.9647, 0.819), (0.5562, -0.9647, 0.819), (0.2975, -0.9647, 0.819), (0.2975, -0.827, -0.2577), (0.5562, -0.827, -0.2577), (0.8149, -0.827, -0.2577), (0.2975, 0.9841, 0.8573), (0.5562, 0.9841, 0.8573), (0.8149, 0.9841, 0.8573), (0.8149, 0.5772, -0.5331), (0.5562, 0.5772, -0.5331), (0.2975, 0.5772, -0.5331), (0.8149, -0.005595, -0.5331), (0.5562, -0.005595, -0.5331), (0.2975, -0.005595, -0.5331), (0.8149, -0.5884, -0.5331), (0.5562, -0.5884, -0.5331), (0.2975, -0.5884, -0.5331), (0.2975, 0.5772, 1.117), (0.5562, 0.5772, 1.117), (0.8149, 0.5772, 1.117), (0.2975, -0.1127, 1.378), (0.5562, -0.1127, 1.378), (0.8149, -0.1127, 1.378), (0.2975, -0.5731, 0.9491), (0.5562, -0.5731, 0.9491), (0.8149, -0.5731, 0.9491), (0.2975, 1.168, 0.04975), (0.5562, 1.168, 0.04975), (0.8149, 1.168, 0.04975), (0.2975, 1.009, 0.2711), (0.5562, 1.011, 0.2692), (0.8149, 1.013, 0.2673), (0.2975, 1.168, 0.5346), (0.5562, 1.168, 0.5346), (0.8149, 1.168, 0.5346), (0.8149, -1.164, 0.04975), (0.5562, -1.164, 0.04975), (0.2975, -1.164, 0.04975), (0.8149, -1.294, 0.2654), (0.5562, -1.294, 0.2654), (0.2975, -1.294, 0.2654), (0.8149, -1.164, 0.5346), (0.5562, -1.164, 0.5346), (0.2975, -1.164, 0.5346)], [], [(77, 14, 6, 55), (97, 55, 6, 25), (47, 16, 4, 29), (68, 17, 3, 58), (38, 13, 2, 26), (88, 61, 0, 20), (20, 0, 11, 32), (32, 11, 12, 35), (35, 12, 13, 38), (50, 1, 19, 62), (62, 19, 18, 65), (65, 18, 17, 68), (25, 6, 14, 41), (41, 14, 15, 44), (44, 15, 16, 47), (59, 4, 16, 71), (71, 16, 15, 74), (74, 15, 14, 77), (9, 46, 49, 8), (46, 45, 48, 49), (45, 44, 47, 48), (10, 43, 46, 9), (43, 42, 45, 46), (42, 41, 44, 45), (7, 23, 43, 10), (23, 24, 42, 43), (24, 25, 41, 42), (18, 37, 40, 17), (37, 36, 39, 40), (36, 35, 38, 39), (19, 34, 37, 18), (34, 33, 36, 37), (33, 32, 35, 36), (1, 22, 34, 19), (22, 21, 33, 34), (21, 20, 32, 33), (50, 82, 22, 1), (82, 85, 21, 22), (85, 88, 20, 21), (17, 40, 28, 3), (40, 39, 27, 28), (39, 38, 26, 27), (8, 49, 31, 5), (49, 48, 30, 31), (48, 47, 29, 30), (56, 91, 23, 7), (91, 94, 24, 23), (94, 97, 25, 24), (27, 26, 95, 92), (92, 95, 96, 93), (93, 96, 97, 94), (28, 27, 92, 89), (89, 92, 93, 90), (90, 93, 94, 91), (3, 28, 89, 58), (58, 89, 90, 57), (57, 90, 91, 56), (30, 29, 86, 83), (83, 86, 87, 84), (84, 87, 88, 85), (31, 30, 83, 80), (80, 83, 84, 81), (81, 84, 85, 82), (5, 31, 80, 52), (52, 80, 81, 51), (51, 81, 82, 50), (12, 76, 79, 13), (76, 75, 78, 79), (75, 74, 77, 78), (11, 73, 76, 12), (73, 72, 75, 76), (72, 71, 74, 75), (0, 61, 73, 11), (61, 60, 72, 73), (60, 59, 71, 72), (9, 67, 70, 10), (67, 66, 69, 70), (66, 65, 68, 69), (8, 64, 67, 9), (64, 63, 66, 67), (63, 62, 65, 66), (5, 52, 64, 8), (52, 51, 63, 64), (51, 50, 62, 63), (29, 4, 59, 86), (86, 59, 60, 87), (87, 60, 61, 88), (10, 70, 56, 7), (70, 69, 57, 56), (69, 68, 58, 57), (26, 2, 53, 95), (95, 53, 54, 96), (96, 54, 55, 97), (13, 79, 53, 2), (79, 78, 54, 53), (78, 77, 55, 54)])
_uv = me_cube_002.uv_layers.new(name='UVMap')
_uv.uv.foreach_set('vector', [0.8125, 0.6883, 0.875, 0.6883, 0.875, 0.75, 0.8125, 0.75, 0.5625, 0.9375, 0.625, 0.9375, 0.625, 1.0, 0.5625, 1.0, 0.5625, 0.1867, 0.625, 0.1867, 0.625, 0.25, 0.5625, 0.25, 0.3125, 0.6883, 0.375, 0.6883, 0.375, 0.75, 0.3125, 0.75, 0.5625, 0.6883, 0.625, 0.6883, 0.625, 0.75, 0.5625, 0.75, 0.5625, 0.4375, 0.625, 0.4375, 0.625, 0.5, 0.5625, 0.5, 0.5625, 0.5, 0.625, 0.5, 0.625, 0.5633, 0.5625, 0.5633, 0.5625, 0.5633, 0.625, 0.5633, 0.625, 0.6258, 0.5625, 0.6258, 0.5625, 0.6258, 0.625, 0.6258, 0.625, 0.6883, 0.5625, 0.6883, 0.3125, 0.5, 0.375, 0.5, 0.375, 0.5633, 0.3125, 0.5633, 0.3125, 0.5633, 0.375, 0.5633, 0.375, 0.6258, 0.3125, 0.6258, 0.3125, 0.6258, 0.375, 0.6258, 0.375, 0.6883, 0.3125, 0.6883, 0.5625, 0.0, 0.625, 0.0, 0.625, 0.06168, 0.5625, 0.06168, 0.5625, 0.06168, 0.625, 0.06168, 0.625, 0.1242, 0.5625, 0.1242, 0.5625, 0.1242, 0.625, 0.1242, 0.625, 0.1867, 0.5625, 0.1867, 0.8125, 0.5, 0.875, 0.5, 0.875, 0.5633, 0.8125, 0.5633, 0.8125, 0.5633, 0.875, 0.5633, 0.875, 0.6258, 0.8125, 0.6258, 0.8125, 0.6258, 0.875, 0.6258, 0.875, 0.6883, 0.8125, 0.6883, 0.375, 0.1242, 0.4375, 0.1242, 0.4375, 0.1867, 0.375, 0.1867, 0.4375, 0.1242, 0.5, 0.1242, 0.5, 0.1867, 0.4375, 0.1867, 0.5, 0.1242, 0.5625, 0.1242, 0.5625, 0.1867, 0.5, 0.1867, 0.375, 0.06168, 0.4375, 0.06168, 0.4375, 0.1242, 0.375, 0.1242, 0.4375, 0.06168, 0.5, 0.06168, 0.5, 0.1242, 0.4375, 0.1242, 0.5, 0.06168, 0.5625, 0.06168, 0.5625, 0.1242, 0.5, 0.1242, 0.375, 0.0, 0.4375, 0.0, 0.4375, 0.06168, 0.375, 0.06168, 0.4375, 0.0, 0.5, 0.0, 0.5, 0.06168, 0.4375, 0.06168, 0.5, 0.0, 0.5625, 0.0, 0.5625, 0.06168, 0.5, 0.06168, 0.375, 0.6258, 0.4375, 0.6258, 0.4375, 0.6883, 0.375, 0.6883, 0.4375, 0.6258, 0.5, 0.6258, 0.5, 0.6883, 0.4375, 0.6883, 0.5, 0.6258, 0.5625, 0.6258, 0.5625, 0.6883, 0.5, 0.6883, 0.375, 0.5633, 0.4375, 0.5633, 0.4375, 0.6258, 0.375, 0.6258, 0.4375, 0.5633, 0.5, 0.5633, 0.5, 0.6258, 0.4375, 0.6258, 0.5, 0.5633, 0.5625, 0.5633, 0.5625, 0.6258, 0.5, 0.6258, 0.375, 0.5, 0.4375, 0.5, 0.4375, 0.5633, 0.375, 0.5633, 0.4375, 0.5, 0.5, 0.5, 0.5, 0.5633, 0.4375, 0.5633, 0.5, 0.5, 0.5625, 0.5, 0.5625, 0.5633, 0.5, 0.5633, 0.375, 0.4375, 0.4375, 0.4375, 0.4375, 0.5, 0.375, 0.5, 0.4375, 0.4375, 0.5, 0.4375, 0.5, 0.5, 0.4375, 0.5, 0.5, 0.4375, 0.5625, 0.4375, 0.5625, 0.5, 0.5, 0.5, 0.375, 0.6883, 0.4375, 0.6883, 0.4375, 0.75, 0.375, 0.75, 0.4375, 0.6883, 0.5, 0.6883, 0.5, 0.75, 0.4375, 0.75, 0.5, 0.6883, 0.5625, 0.6883, 0.5625, 0.75, 0.5, 0.75, 0.375, 0.1867, 0.4375, 0.1867, 0.4375, 0.25, 0.375, 0.25, 0.4375, 0.1867, 0.5, 0.1867, 0.5, 0.25, 0.4375, 0.25, 0.5, 0.1867, 0.5625, 0.1867, 0.5625, 0.25, 0.5, 0.25, 0.375, 0.9375, 0.4375, 0.9375, 0.4375, 1.0, 0.375, 1.0, 0.4375, 0.9375, 0.5, 0.9375, 0.5, 1.0, 0.4375, 1.0, 0.5, 0.9375, 0.5625, 0.9375, 0.5625, 1.0, 0.5, 1.0, 0.5, 0.75, 0.5625, 0.75, 0.5625, 0.8125, 0.5, 0.8125, 0.5, 0.8125, 0.5625, 0.8125, 0.5625, 0.875, 0.5, 0.875, 0.5, 0.875, 0.5625, 0.875, 0.5625, 0.9375, 0.5, 0.9375, 0.4375, 0.75, 0.5, 0.75, 0.5, 0.8125, 0.4375, 0.8125, 0.4375, 0.8125, 0.5, 0.8125, 0.5, 0.875, 0.4375, 0.875, 0.4375, 0.875, 0.5, 0.875, 0.5, 0.9375, 0.4375, 0.9375, 0.375, 0.75, 0.4375, 0.75, 0.4375, 0.8125, 0.375, 0.8125, 0.375, 0.8125, 0.4375, 0.8125, 0.4375, 0.875, 0.375, 0.875, 0.375, 0.875, 0.4375, 0.875, 0.4375, 0.9375, 0.375, 0.9375, 0.5, 0.25, 0.5625, 0.25, 0.5625, 0.3125, 0.5, 0.3125, 0.5, 0.3125, 0.5625, 0.3125, 0.5625, 0.375, 0.5, 0.375, 0.5, 0.375, 0.5625, 0.375, 0.5625, 0.4375, 0.5, 0.4375, 0.4375, 0.25, 0.5, 0.25, 0.5, 0.3125, 0.4375, 0.3125, 0.4375, 0.3125, 0.5, 0.3125, 0.5, 0.375, 0.4375, 0.375, 0.4375, 0.375, 0.5, 0.375, 0.5, 0.4375, 0.4375, 0.4375, 0.375, 0.25, 0.4375, 0.25, 0.4375, 0.3125, 0.375, 0.3125, 0.375, 0.3125, 0.4375, 0.3125, 0.4375, 0.375, 0.375, 0.375, 0.375, 0.375, 0.4375, 0.375, 0.4375, 0.4375, 0.375, 0.4375, 0.625, 0.6258, 0.6875, 0.6258, 0.6875, 0.6883, 0.625, 0.6883, 0.6875, 0.6258, 0.75, 0.6258, 0.75, 0.6883, 0.6875, 0.6883, 0.75, 0.6258, 0.8125, 0.6258, 0.8125, 0.6883, 0.75, 0.6883, 0.625, 0.5633, 0.6875, 0.5633, 0.6875, 0.6258, 0.625, 0.6258, 0.6875, 0.5633, 0.75, 0.5633, 0.75, 0.6258, 0.6875, 0.6258, 0.75, 0.5633, 0.8125, 0.5633, 0.8125, 0.6258, 0.75, 0.6258, 0.625, 0.5, 0.6875, 0.5, 0.6875, 0.5633, 0.625, 0.5633, 0.6875, 0.5, 0.75, 0.5, 0.75, 0.5633, 0.6875, 0.5633, 0.75, 0.5, 0.8125, 0.5, 0.8125, 0.5633, 0.75, 0.5633, 0.125, 0.6258, 0.1875, 0.6258, 0.1875, 0.6883, 0.125, 0.6883, 0.1875, 0.6258, 0.25, 0.6258, 0.25, 0.6883, 0.1875, 0.6883, 0.25, 0.6258, 0.3125, 0.6258, 0.3125, 0.6883, 0.25, 0.6883, 0.125, 0.5633, 0.1875, 0.5633, 0.1875, 0.6258, 0.125, 0.6258, 0.1875, 0.5633, 0.25, 0.5633, 0.25, 0.6258, 0.1875, 0.6258, 0.25, 0.5633, 0.3125, 0.5633, 0.3125, 0.6258, 0.25, 0.6258, 0.125, 0.5, 0.1875, 0.5, 0.1875, 0.5633, 0.125, 0.5633, 0.1875, 0.5, 0.25, 0.5, 0.25, 0.5633, 0.1875, 0.5633, 0.25, 0.5, 0.3125, 0.5, 0.3125, 0.5633, 0.25, 0.5633, 0.5625, 0.25, 0.625, 0.25, 0.625, 0.3125, 0.5625, 0.3125, 0.5625, 0.3125, 0.625, 0.3125, 0.625, 0.375, 0.5625, 0.375, 0.5625, 0.375, 0.625, 0.375, 0.625, 0.4375, 0.5625, 0.4375, 0.125, 0.6883, 0.1875, 0.6883, 0.1875, 0.75, 0.125, 0.75, 0.1875, 0.6883, 0.25, 0.6883, 0.25, 0.75, 0.1875, 0.75, 0.25, 0.6883, 0.3125, 0.6883, 0.3125, 0.75, 0.25, 0.75, 0.5625, 0.75, 0.625, 0.75, 0.625, 0.8125, 0.5625, 0.8125, 0.5625, 0.8125, 0.625, 0.8125, 0.625, 0.875, 0.5625, 0.875, 0.5625, 0.875, 0.625, 0.875, 0.625, 0.9375, 0.5625, 0.9375, 0.625, 0.6883, 0.6875, 0.6883, 0.6875, 0.75, 0.625, 0.75, 0.6875, 0.6883, 0.75, 0.6883, 0.75, 0.75, 0.6875, 0.75, 0.75, 0.6883, 0.8125, 0.6883, 0.8125, 0.75, 0.75, 0.75])
me_cube_002.materials.append(mat_material_002)
me_cube_002.use_mirror_vertex_groups = False
me_cube_002.update()
me_cube_003 = bpy.data.meshes.new('Cube.003')
me_cube_003.from_pydata([(-1.0, -1.0, -1.0), (-1.0, -1.0, 1.0), (-1.0, 1.0, -1.0), (-1.0, 1.0, 1.0), (1.0, -1.0, -1.0), (1.0, -1.0, 1.0), (1.0, 1.0, -1.0), (1.0, 1.0, 1.0)], [], [(0, 1, 3, 2), (2, 3, 7, 6), (6, 7, 5, 4), (4, 5, 1, 0), (2, 6, 4, 0), (7, 3, 1, 5)])
_uv = me_cube_003.uv_layers.new(name='UVMap')
_uv.uv.foreach_set('vector', [0.375, 0.0, 0.625, 0.0, 0.625, 0.25, 0.375, 0.25, 0.375, 0.25, 0.625, 0.25, 0.625, 0.5, 0.375, 0.5, 0.375, 0.5, 0.625, 0.5, 0.625, 0.75, 0.375, 0.75, 0.375, 0.75, 0.625, 0.75, 0.625, 1.0, 0.375, 1.0, 0.125, 0.5, 0.375, 0.5, 0.375, 0.75, 0.125, 0.75, 0.625, 0.5, 0.875, 0.5, 0.875, 0.75, 0.625, 0.75])
me_cube_003.materials.append(mat_material_004)
me_cube_003.update()
me_cube_004 = bpy.data.meshes.new('Cube.004')
me_cube_004.from_pydata([(-0.8076, 0.4393, -1.018), (-0.8372, 0.4154, 0.5747), (0.4332, 1.555, -0.754), (0.6041, 1.482, 0.5747), (-0.1846, -1.16, -0.8453), (-0.2893, -1.142, 0.7511), (1.24, -0.2843, -1.0), (1.145, -0.03637, 0.7417), (-0.9515, 0.4727, -0.3889), (-0.9869, 0.4918, 0.02719), (0.4544, 1.558, 0.02719), (0.4283, 1.558, -0.3343), (1.504, -0.08913, 0.3046), (1.504, -0.08913, -0.3621), (-0.2011, -1.351, 0.3046), (-0.2011, -1.351, -0.3621), (0.8847, 0.3777, -1.0), (0.5291, 1.04, -1.0), (0.8161, 0.8932, 0.7165), (1.028, 0.3045, 0.8582), (-0.9121, -0.02684, -1.0), (-0.5566, -0.6888, -1.0), (-0.4131, -0.7621, 0.8582), (-0.6251, -0.1734, 0.7165), (-0.7978, -0.9245, -0.4073), (-1.108, -0.2859, -0.4525), (-0.6314, -0.9637, 0.564), (-0.8934, -0.3495, 0.4715), (0.7086, 1.058, -0.4525), (1.106, 0.4845, -0.4073), (0.8042, 1.009, 0.1197), (1.154, 0.46, 0.2121)], [], [(9, 1, 3, 10), (31, 19, 7, 12), (12, 7, 5, 14), (27, 23, 1, 9), (16, 6, 4, 21), (18, 3, 1, 23), (20, 25, 8, 0), (25, 27, 9, 8), (6, 13, 15, 4), (13, 12, 14, 15), (16, 29, 13, 6), (29, 31, 12, 13), (0, 8, 11, 2), (8, 9, 10, 11), (11, 10, 30, 28), (28, 30, 31, 29), (2, 11, 28, 17), (17, 28, 29, 16), (15, 14, 26, 24), (24, 26, 27, 25), (4, 15, 24, 21), (21, 24, 25, 20), (7, 19, 22, 5), (19, 18, 23, 22), (2, 17, 20, 0), (17, 16, 21, 20), (14, 5, 22, 26), (26, 22, 23, 27), (10, 3, 18, 30), (30, 18, 19, 31)])
_uv = me_cube_004.uv_layers.new(name='UVMap')
_uv.uv.foreach_set('vector', [0.5381, 0.0, 0.625, 0.0, 0.625, 0.25, 0.5381, 0.25, 0.5381, 0.4167, 0.625, 0.4167, 0.625, 0.5, 0.5381, 0.5, 0.5381, 0.5, 0.625, 0.5, 0.625, 0.75, 0.5381, 0.75, 0.5381, 0.9167, 0.625, 0.9167, 0.625, 1.0, 0.5381, 1.0, 0.2917, 0.5, 0.375, 0.5, 0.375, 0.75, 0.2917, 0.75, 0.7917, 0.5, 0.875, 0.5, 0.875, 0.75, 0.7917, 0.75, 0.375, 0.9167, 0.4547, 0.9167, 0.4547, 1.0, 0.375, 1.0, 0.4547, 0.9167, 0.5381, 0.9167, 0.5381, 1.0, 0.4547, 1.0, 0.375, 0.5, 0.4547, 0.5, 0.4547, 0.75, 0.375, 0.75, 0.4547, 0.5, 0.5381, 0.5, 0.5381, 0.75, 0.4547, 0.75, 0.375, 0.4167, 0.4547, 0.4167, 0.4547, 0.5, 0.375, 0.5, 0.4547, 0.4167, 0.5381, 0.4167, 0.5381, 0.5, 0.4547, 0.5, 0.375, 0.0, 0.4547, 0.0, 0.4547, 0.25, 0.375, 0.25, 0.4547, 0.0, 0.5381, 0.0, 0.5381, 0.25, 0.4547, 0.25, 0.4547, 0.25, 0.5381, 0.25, 0.5381, 0.3333, 0.4547, 0.3333, 0.4547, 0.3333, 0.5381, 0.3333, 0.5381, 0.4167, 0.4547, 0.4167, 0.375, 0.25, 0.4547, 0.25, 0.4547, 0.3333, 0.375, 0.3333, 0.375, 0.3333, 0.4547, 0.3333, 0.4547, 0.4167, 0.375, 0.4167, 0.4547, 0.75, 0.5381, 0.75, 0.5381, 0.8333, 0.4547, 0.8333, 0.4547, 0.8333, 0.5381, 0.8333, 0.5381, 0.9167, 0.4547, 0.9167, 0.375, 0.75, 0.4547, 0.75, 0.4547, 0.8333, 0.375, 0.8333, 0.375, 0.8333, 0.4547, 0.8333, 0.4547, 0.9167, 0.375, 0.9167, 0.625, 0.5, 0.7083, 0.5, 0.7083, 0.75, 0.625, 0.75, 0.7083, 0.5, 0.7917, 0.5, 0.7917, 0.75, 0.7083, 0.75, 0.125, 0.5, 0.2083, 0.5, 0.2083, 0.75, 0.125, 0.75, 0.2083, 0.5, 0.2917, 0.5, 0.2917, 0.75, 0.2083, 0.75, 0.5381, 0.75, 0.625, 0.75, 0.625, 0.8333, 0.5381, 0.8333, 0.5381, 0.8333, 0.625, 0.8333, 0.625, 0.9167, 0.5381, 0.9167, 0.5381, 0.25, 0.625, 0.25, 0.625, 0.3333, 0.5381, 0.3333, 0.5381, 0.3333, 0.625, 0.3333, 0.625, 0.4167, 0.5381, 0.4167])
me_cube_004.materials.append(mat_material_003)
me_cube_004.update()

# ---- objects
ob_cube = bpy.data.objects.new('Cube', me_cube)
ob_cube_001 = bpy.data.objects.new('Cube.001', me_cube_001)
ob_cube_002 = bpy.data.objects.new('Cube.002', me_cube_002)
ob_cube_003 = bpy.data.objects.new('Cube.003', me_cube_003)
ob_cube_004 = bpy.data.objects.new('Cube.004', me_cube_004)

# ---- transforms, parenting, visibility, modifiers, constraints
ob_cube.location = (0.0, 0.0, 0.9451)
ob_cube.scale = (0.7239, 1.0, 1.0)
ob_cube.lock_rotations_4d = False
ob_cube.empty_display_type = 'ARROWS'
ob_cube.lineart.crease_threshold = 0.0
ob_cube_001.location = (0.0, -6.155, 0.9451)
ob_cube_001.rotation_euler = (0.0, -0.0, 0.679)
ob_cube_001.scale = (1.189, 1.0, 1.0)
ob_cube_001.lock_rotations_4d = False
ob_cube_001.empty_display_type = 'ARROWS'
ob_cube_001.lineart.crease_threshold = 0.0
ob_cube_002.location = (0.2395, -6.915, 0.6543)
ob_cube_002.rotation_euler = (0.0, -0.0, 0.03568)
ob_cube_002.scale = (0.5426, 0.4565, 0.4565)
ob_cube_002.lock_rotations_4d = False
ob_cube_002.empty_display_type = 'ARROWS'
ob_cube_002.lineart.crease_threshold = 0.0
ob_cube_003.location = (-0.2065, -5.597, 0.5642)
ob_cube_003.scale = (0.282, 0.2402, 0.1869)
ob_cube_004.location = (-0.2065, -2.74, 0.5642)
ob_cube_004.scale = (0.282, 0.2402, 0.1869)

# ---- collection membership
col_collection.objects.link(ob_cube)
col_collection.objects.link(ob_cube_001)
col_collection.objects.link(ob_cube_002)
col_collection.objects.link(ob_cube_003)
col_collection.objects.link(ob_cube_004)

# ---- scene / render settings (as saved in the file)
scene.frame_start = 1; scene.frame_end = 250; scene.frame_set(1)
scene.render.engine = 'BLENDER_EEVEE_NEXT'
scene.cycles.sampling_pattern = 'TABULATED_SOBOL'
bpy.context.view_layer.update()

# ---- added for rendering (the .blend has no active camera and no usable light): camera, sun
cam_auto = bpy.data.cameras.new('AutoCamera')
cam_auto.lens = 50.0
cam_auto.sensor_width = 36.0
cam_auto.clip_end = 1000.0
ob_auto_camera = bpy.data.objects.new('AutoCamera', cam_auto)
scene.collection.objects.link(ob_auto_camera)
ob_auto_camera.location = (9.13882, -13.5496, 8.26723)
ob_auto_camera.rotation_euler = (1.09748, -7.21219e-08, 0.694738)
scene.camera = ob_auto_camera
light_auto_sun = bpy.data.lights.new('AutoSun', 'SUN')
light_auto_sun.energy = 3.0
light_auto_sun.angle = 0.0523599
ob_auto_sun = bpy.data.objects.new('AutoSun', light_auto_sun)
scene.collection.objects.link(ob_auto_sun)
ob_auto_sun.rotation_euler = (0.872665, 0.174533, 0.523599)
bpy.context.view_layer.update()
